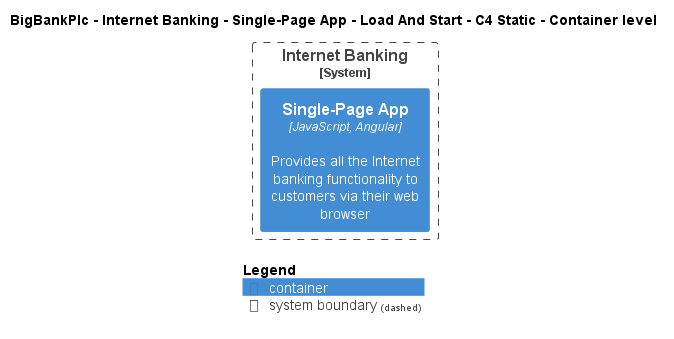

The diagram above was rendered by PlantUML. Its source (embedded in the PNG):
@startuml
!pragma layout smetana
!include ..\..\..\..\..\..\..\.c4s\C4_Container.puml

AddElementTag("c4interflow:lifecycle:new", $bgColor=green, $fontColor=#ffffff, $borderColor=green, $shadowing="False")
AddElementTag("c4interflow:lifecycle:changed", $bgColor=orange, $fontColor=#ffffff, $borderColor=orange, $shadowing="False")
AddElementTag("c4interflow:lifecycle:removed", $bgColor=red, $fontColor=#ffffff, $borderColor=red, $shadowing="False")

AddRelTag("c4interflow:lifecycle:new", $textColor=green, $lineColor=green)
AddRelTag("c4interflow:lifecycle:changed", $textColor=orange, $lineColor=orange)
AddRelTag("c4interflow:lifecycle:removed", $textColor=red, $lineColor=red)

SHOW_PERSON_PORTRAIT()
LAYOUT_TOP_DOWN()

skinparam linetype polyline

title BigBankPlc - Internet Banking - Single-Page App - Load And Start - C4 Static - Container level


System_Boundary(BigBankPlc.SoftwareSystems.InternetBanking, "Internet Banking") {
    Container(BigBankPlc.SoftwareSystems.InternetBanking.Containers.SinglePageApp, "Single-Page App", "JavaScript, Angular", "Provides all the Internet banking functionality to customers via their web browser")
}



SHOW_LEGEND()
@enduml